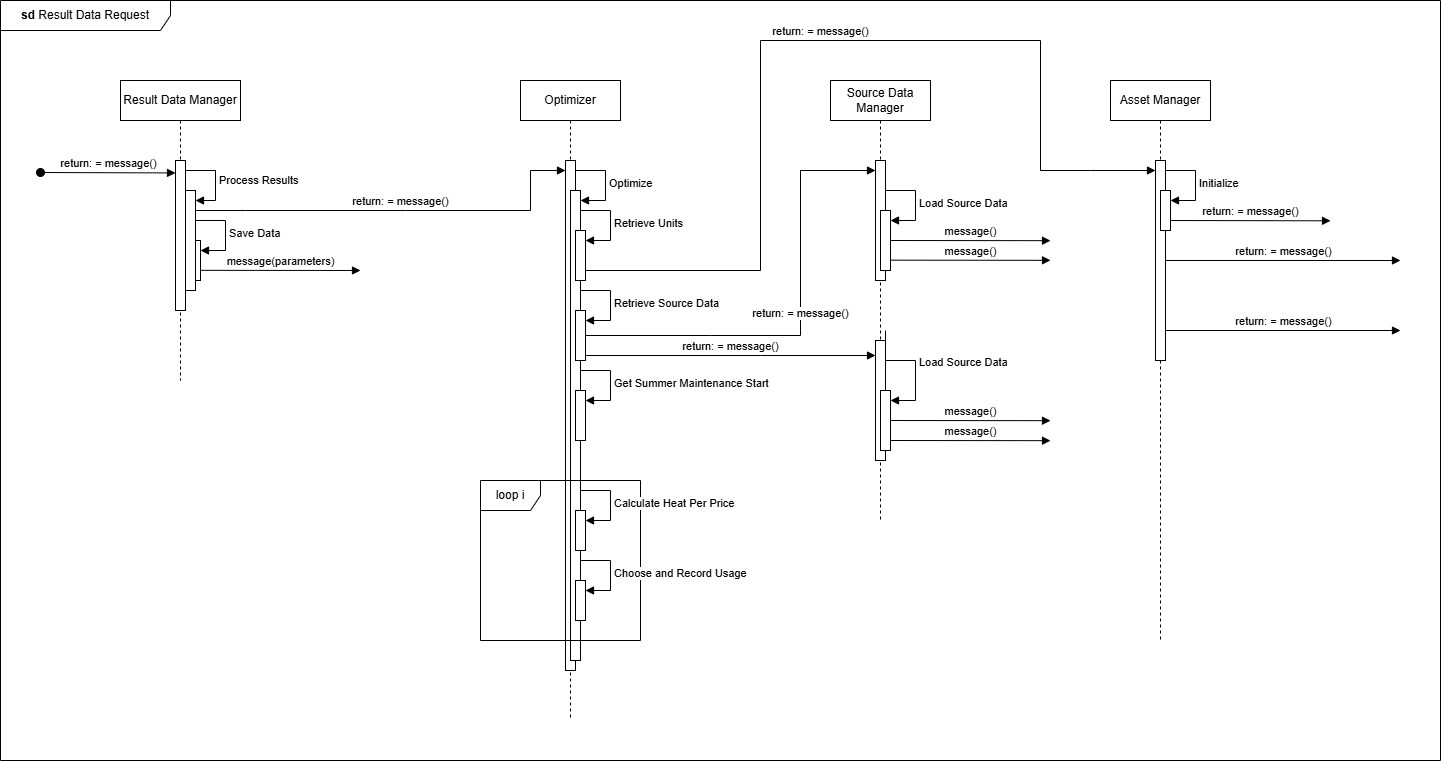

The diagram above was exported from draw.io. Its source (the exported page's mxGraphModel, read from the mxfile embedded in the PNG):
<mxGraphModel dx="3181" dy="2094" grid="1" gridSize="10" guides="1" tooltips="1" connect="1" arrows="1" fold="1" page="0" pageScale="1" pageWidth="1169" pageHeight="1654" math="0" shadow="0">
  <root>
    <mxCell id="0" />
    <mxCell id="1" parent="0" />
    <mxCell id="K0mZvrG4iy0mUJGIuDN7-7" parent="1" style="shape=umlLifeline;perimeter=lifelinePerimeter;whiteSpace=wrap;html=1;container=1;dropTarget=0;collapsible=0;recursiveResize=0;outlineConnect=0;portConstraint=eastwest;newEdgeStyle={&quot;curved&quot;:0,&quot;rounded&quot;:0};" value="Result Data Manager" vertex="1">
      <mxGeometry height="300" width="120" x="-1200" y="-840" as="geometry" />
    </mxCell>
    <mxCell id="K0mZvrG4iy0mUJGIuDN7-14" edge="1" parent="K0mZvrG4iy0mUJGIuDN7-7" style="html=1;align=left;spacingLeft=2;endArrow=block;rounded=0;edgeStyle=orthogonalEdgeStyle;curved=0;rounded=0;" target="K0mZvrG4iy0mUJGIuDN7-13" value="Process Results">
      <mxGeometry relative="1" as="geometry">
        <Array as="points">
          <mxPoint x="95" y="90" />
          <mxPoint x="95" y="120" />
        </Array>
        <mxPoint x="65" y="90" as="sourcePoint" />
        <mxPoint x="80" y="120" as="targetPoint" />
      </mxGeometry>
    </mxCell>
    <mxCell id="K0mZvrG4iy0mUJGIuDN7-18" edge="1" parent="K0mZvrG4iy0mUJGIuDN7-7" style="html=1;align=left;spacingLeft=2;endArrow=block;rounded=0;edgeStyle=orthogonalEdgeStyle;curved=0;rounded=0;" target="K0mZvrG4iy0mUJGIuDN7-17" value="Save Data">
      <mxGeometry relative="1" as="geometry">
        <Array as="points">
          <mxPoint x="105" y="170" />
        </Array>
        <mxPoint x="75" y="140" as="sourcePoint" />
      </mxGeometry>
    </mxCell>
    <mxCell id="K0mZvrG4iy0mUJGIuDN7-17" parent="K0mZvrG4iy0mUJGIuDN7-7" style="html=1;points=[[0,0,0,0,5],[0,1,0,0,-5],[1,0,0,0,5],[1,1,0,0,-5]];perimeter=orthogonalPerimeter;outlineConnect=0;targetShapes=umlLifeline;portConstraint=eastwest;newEdgeStyle={&quot;curved&quot;:0,&quot;rounded&quot;:0};" value="" vertex="1">
      <mxGeometry height="40" width="10" x="70" y="160" as="geometry" />
    </mxCell>
    <mxCell id="K0mZvrG4iy0mUJGIuDN7-13" parent="K0mZvrG4iy0mUJGIuDN7-7" style="html=1;points=[[0,0,0,0,5],[0,1,0,0,-5],[1,0,0,0,5],[1,1,0,0,-5]];perimeter=orthogonalPerimeter;outlineConnect=0;targetShapes=umlLifeline;portConstraint=eastwest;newEdgeStyle={&quot;curved&quot;:0,&quot;rounded&quot;:0};" value="" vertex="1">
      <mxGeometry height="100" width="10" x="65" y="110" as="geometry" />
    </mxCell>
    <mxCell id="g4VYRPooFEPVhyVSVgun-4" edge="1" parent="1" style="edgeStyle=none;curved=1;rounded=0;orthogonalLoop=1;jettySize=auto;html=1;entryX=0.5;entryY=0;entryDx=0;entryDy=0;entryPerimeter=0;fontSize=12;startSize=8;endSize=8;">
      <mxGeometry relative="1" as="geometry">
        <Array as="points">
          <mxPoint x="-430" y="1210" />
          <mxPoint x="-250" y="750" />
        </Array>
        <mxPoint x="-29" y="1317.119628339141" as="sourcePoint" />
      </mxGeometry>
    </mxCell>
    <mxCell id="K0mZvrG4iy0mUJGIuDN7-6" parent="1" style="shape=umlFrame;whiteSpace=wrap;html=1;pointerEvents=0;width=170;height=30;" value="&lt;b style=&quot;text-align: left; white-space: nowrap;&quot;&gt;sd&amp;nbsp;&lt;/b&gt;Result Data Request" vertex="1">
      <mxGeometry height="760" width="1440" x="-1320" y="-920" as="geometry" />
    </mxCell>
    <mxCell id="FVKjq0fwBrACUHh5jFHz-5" parent="1" style="shape=umlLifeline;perimeter=lifelinePerimeter;whiteSpace=wrap;html=1;container=1;dropTarget=0;collapsible=0;recursiveResize=0;outlineConnect=0;portConstraint=eastwest;newEdgeStyle={&quot;curved&quot;:0,&quot;rounded&quot;:0};" value="Optimizer" vertex="1">
      <mxGeometry height="640" width="100" x="-800" y="-840" as="geometry" />
    </mxCell>
    <mxCell id="K0mZvrG4iy0mUJGIuDN7-38" parent="FVKjq0fwBrACUHh5jFHz-5" style="html=1;points=[[0,0,0,0,5],[0,1,0,0,-5],[1,0,0,0,5],[1,1,0,0,-5]];perimeter=orthogonalPerimeter;outlineConnect=0;targetShapes=umlLifeline;portConstraint=eastwest;newEdgeStyle={&quot;curved&quot;:0,&quot;rounded&quot;:0};" value="" vertex="1">
      <mxGeometry height="510" width="10" x="45" y="80" as="geometry" />
    </mxCell>
    <mxCell id="K0mZvrG4iy0mUJGIuDN7-39" parent="FVKjq0fwBrACUHh5jFHz-5" style="html=1;points=[[0,0,0,0,5],[0,1,0,0,-5],[1,0,0,0,5],[1,1,0,0,-5]];perimeter=orthogonalPerimeter;outlineConnect=0;targetShapes=umlLifeline;portConstraint=eastwest;newEdgeStyle={&quot;curved&quot;:0,&quot;rounded&quot;:0};" value="" vertex="1">
      <mxGeometry height="470" width="10" x="50" y="110" as="geometry" />
    </mxCell>
    <mxCell id="K0mZvrG4iy0mUJGIuDN7-40" edge="1" parent="FVKjq0fwBrACUHh5jFHz-5" style="html=1;align=left;spacingLeft=2;endArrow=block;rounded=0;edgeStyle=orthogonalEdgeStyle;curved=0;rounded=0;" target="K0mZvrG4iy0mUJGIuDN7-39" value="Optimize">
      <mxGeometry relative="1" as="geometry">
        <Array as="points">
          <mxPoint x="85" y="120" />
        </Array>
        <mxPoint x="55" y="90" as="sourcePoint" />
      </mxGeometry>
    </mxCell>
    <mxCell id="K0mZvrG4iy0mUJGIuDN7-41" parent="FVKjq0fwBrACUHh5jFHz-5" style="html=1;points=[[0,0,0,0,5],[0,1,0,0,-5],[1,0,0,0,5],[1,1,0,0,-5]];perimeter=orthogonalPerimeter;outlineConnect=0;targetShapes=umlLifeline;portConstraint=eastwest;newEdgeStyle={&quot;curved&quot;:0,&quot;rounded&quot;:0};" value="" vertex="1">
      <mxGeometry height="50" width="10" x="55" y="150" as="geometry" />
    </mxCell>
    <mxCell id="K0mZvrG4iy0mUJGIuDN7-42" edge="1" parent="FVKjq0fwBrACUHh5jFHz-5" style="html=1;align=left;spacingLeft=2;endArrow=block;rounded=0;edgeStyle=orthogonalEdgeStyle;curved=0;rounded=0;" target="K0mZvrG4iy0mUJGIuDN7-41" value="Retrieve Units">
      <mxGeometry relative="1" as="geometry">
        <Array as="points">
          <mxPoint x="90" y="160" />
        </Array>
        <mxPoint x="60" y="130" as="sourcePoint" />
      </mxGeometry>
    </mxCell>
    <mxCell id="K0mZvrG4iy0mUJGIuDN7-45" parent="FVKjq0fwBrACUHh5jFHz-5" style="html=1;points=[[0,0,0,0,5],[0,1,0,0,-5],[1,0,0,0,5],[1,1,0,0,-5]];perimeter=orthogonalPerimeter;outlineConnect=0;targetShapes=umlLifeline;portConstraint=eastwest;newEdgeStyle={&quot;curved&quot;:0,&quot;rounded&quot;:0};" value="" vertex="1">
      <mxGeometry height="50" width="10" x="55" y="230" as="geometry" />
    </mxCell>
    <mxCell id="K0mZvrG4iy0mUJGIuDN7-46" edge="1" parent="FVKjq0fwBrACUHh5jFHz-5" style="html=1;align=left;spacingLeft=2;endArrow=block;rounded=0;edgeStyle=orthogonalEdgeStyle;curved=0;rounded=0;" target="K0mZvrG4iy0mUJGIuDN7-45" value="Retrieve Source Data">
      <mxGeometry relative="1" as="geometry">
        <Array as="points">
          <mxPoint x="90" y="240" />
        </Array>
        <mxPoint x="60" y="210" as="sourcePoint" />
      </mxGeometry>
    </mxCell>
    <mxCell id="K0mZvrG4iy0mUJGIuDN7-67" parent="FVKjq0fwBrACUHh5jFHz-5" style="html=1;points=[[0,0,0,0,5],[0,1,0,0,-5],[1,0,0,0,5],[1,1,0,0,-5]];perimeter=orthogonalPerimeter;outlineConnect=0;targetShapes=umlLifeline;portConstraint=eastwest;newEdgeStyle={&quot;curved&quot;:0,&quot;rounded&quot;:0};" value="" vertex="1">
      <mxGeometry height="50" width="10" x="55" y="310" as="geometry" />
    </mxCell>
    <mxCell id="K0mZvrG4iy0mUJGIuDN7-68" edge="1" parent="FVKjq0fwBrACUHh5jFHz-5" style="html=1;align=left;spacingLeft=2;endArrow=block;rounded=0;edgeStyle=orthogonalEdgeStyle;curved=0;rounded=0;" target="K0mZvrG4iy0mUJGIuDN7-67" value="Get Summer Maintenance Start">
      <mxGeometry relative="1" as="geometry">
        <Array as="points">
          <mxPoint x="90" y="320" />
        </Array>
        <mxPoint x="60" y="290" as="sourcePoint" />
      </mxGeometry>
    </mxCell>
    <mxCell id="K0mZvrG4iy0mUJGIuDN7-10" edge="1" parent="1" style="html=1;verticalAlign=bottom;startArrow=oval;startFill=1;endArrow=block;startSize=8;curved=0;rounded=0;entryX=0;entryY=0.083;entryDx=0;entryDy=0;entryPerimeter=0;" target="K0mZvrG4iy0mUJGIuDN7-8" value="return: = message()">
      <mxGeometry relative="1" width="60" as="geometry">
        <mxPoint x="-1280" y="-748" as="sourcePoint" />
        <mxPoint x="-1220" y="-750" as="targetPoint" />
      </mxGeometry>
    </mxCell>
    <mxCell id="K0mZvrG4iy0mUJGIuDN7-8" parent="1" style="verticalLabelPosition=bottom;verticalAlign=top;html=1;shape=mxgraph.basic.rect;fillColor2=none;strokeWidth=1;size=20;indent=5;strokeColor=default;fillColor=default;" value="" vertex="1">
      <mxGeometry height="150" width="10" x="-1145" y="-760" as="geometry" />
    </mxCell>
    <mxCell id="FVKjq0fwBrACUHh5jFHz-7" parent="1" style="shape=umlLifeline;perimeter=lifelinePerimeter;whiteSpace=wrap;html=1;container=1;dropTarget=0;collapsible=0;recursiveResize=0;outlineConnect=0;portConstraint=eastwest;newEdgeStyle={&quot;curved&quot;:0,&quot;rounded&quot;:0};" value="Asset Manager" vertex="1">
      <mxGeometry height="560" width="100" x="-210" y="-840" as="geometry" />
    </mxCell>
    <mxCell id="K0mZvrG4iy0mUJGIuDN7-76" parent="FVKjq0fwBrACUHh5jFHz-7" style="html=1;points=[[0,0,0,0,5],[0,1,0,0,-5],[1,0,0,0,5],[1,1,0,0,-5]];perimeter=orthogonalPerimeter;outlineConnect=0;targetShapes=umlLifeline;portConstraint=eastwest;newEdgeStyle={&quot;curved&quot;:0,&quot;rounded&quot;:0};" value="" vertex="1">
      <mxGeometry height="200" width="10" x="45" y="80" as="geometry" />
    </mxCell>
    <mxCell id="K0mZvrG4iy0mUJGIuDN7-78" parent="FVKjq0fwBrACUHh5jFHz-7" style="html=1;points=[[0,0,0,0,5],[0,1,0,0,-5],[1,0,0,0,5],[1,1,0,0,-5]];perimeter=orthogonalPerimeter;outlineConnect=0;targetShapes=umlLifeline;portConstraint=eastwest;newEdgeStyle={&quot;curved&quot;:0,&quot;rounded&quot;:0};" value="" vertex="1">
      <mxGeometry height="40" width="10" x="50" y="110" as="geometry" />
    </mxCell>
    <mxCell id="K0mZvrG4iy0mUJGIuDN7-79" edge="1" parent="FVKjq0fwBrACUHh5jFHz-7" style="html=1;align=left;spacingLeft=2;endArrow=block;rounded=0;edgeStyle=orthogonalEdgeStyle;curved=0;rounded=0;" target="K0mZvrG4iy0mUJGIuDN7-78" value="Initialize">
      <mxGeometry relative="1" as="geometry">
        <Array as="points">
          <mxPoint x="85" y="120" />
        </Array>
        <mxPoint x="55" y="90" as="sourcePoint" />
      </mxGeometry>
    </mxCell>
    <mxCell id="K0mZvrG4iy0mUJGIuDN7-35" edge="1" parent="1" source="K0mZvrG4iy0mUJGIuDN7-13" style="html=1;verticalAlign=bottom;endArrow=block;curved=0;rounded=0;" target="K0mZvrG4iy0mUJGIuDN7-38" value="return: = message()">
      <mxGeometry relative="1" width="80" as="geometry">
        <Array as="points">
          <mxPoint x="-1075" y="-710" />
          <mxPoint x="-915" y="-710" />
          <mxPoint x="-790" y="-710" />
          <mxPoint x="-790" y="-750" />
        </Array>
        <mxPoint x="-1120" y="-710" as="sourcePoint" />
        <mxPoint x="-750" y="-820" as="targetPoint" />
      </mxGeometry>
    </mxCell>
    <mxCell id="K0mZvrG4iy0mUJGIuDN7-48" edge="1" parent="1" source="K0mZvrG4iy0mUJGIuDN7-45" style="html=1;verticalAlign=bottom;endArrow=block;curved=0;rounded=0;" target="K0mZvrG4iy0mUJGIuDN7-51" value="return: = message()">
      <mxGeometry relative="1" width="80" as="geometry">
        <Array as="points">
          <mxPoint x="-610" y="-585" />
          <mxPoint x="-520" y="-585" />
          <mxPoint x="-520" y="-750" />
        </Array>
        <mxPoint x="-690" y="-580" as="sourcePoint" />
        <mxPoint x="-610" y="-580" as="targetPoint" />
      </mxGeometry>
    </mxCell>
    <mxCell id="K0mZvrG4iy0mUJGIuDN7-49" edge="1" parent="1" source="K0mZvrG4iy0mUJGIuDN7-45" style="html=1;verticalAlign=bottom;endArrow=block;curved=0;rounded=0;exitX=1;exitY=1;exitDx=0;exitDy=-5;exitPerimeter=0;" target="K0mZvrG4iy0mUJGIuDN7-60" value="return: = message()">
      <mxGeometry relative="1" width="80" as="geometry">
        <Array as="points">
          <mxPoint x="-560" y="-565" />
        </Array>
        <mxPoint x="-695" y="-560" as="sourcePoint" />
        <mxPoint x="-610" y="-560" as="targetPoint" />
      </mxGeometry>
    </mxCell>
    <mxCell id="K0mZvrG4iy0mUJGIuDN7-50" parent="1" style="shape=umlLifeline;perimeter=lifelinePerimeter;whiteSpace=wrap;html=1;container=1;dropTarget=0;collapsible=0;recursiveResize=0;outlineConnect=0;portConstraint=eastwest;newEdgeStyle={&quot;curved&quot;:0,&quot;rounded&quot;:0};" value="Source Data Manager" vertex="1">
      <mxGeometry height="440" width="100" x="-490" y="-840" as="geometry" />
    </mxCell>
    <mxCell id="K0mZvrG4iy0mUJGIuDN7-51" parent="K0mZvrG4iy0mUJGIuDN7-50" style="html=1;points=[[0,0,0,0,5],[0,1,0,0,-5],[1,0,0,0,5],[1,1,0,0,-5]];perimeter=orthogonalPerimeter;outlineConnect=0;targetShapes=umlLifeline;portConstraint=eastwest;newEdgeStyle={&quot;curved&quot;:0,&quot;rounded&quot;:0};" value="" vertex="1">
      <mxGeometry height="120" width="10" x="45" y="80" as="geometry" />
    </mxCell>
    <mxCell id="K0mZvrG4iy0mUJGIuDN7-52" parent="K0mZvrG4iy0mUJGIuDN7-50" style="html=1;points=[[0,0,0,0,5],[0,1,0,0,-5],[1,0,0,0,5],[1,1,0,0,-5]];perimeter=orthogonalPerimeter;outlineConnect=0;targetShapes=umlLifeline;portConstraint=eastwest;newEdgeStyle={&quot;curved&quot;:0,&quot;rounded&quot;:0};" value="" vertex="1">
      <mxGeometry height="60" width="10" x="50" y="130" as="geometry" />
    </mxCell>
    <mxCell id="K0mZvrG4iy0mUJGIuDN7-53" edge="1" parent="K0mZvrG4iy0mUJGIuDN7-50" style="html=1;align=left;spacingLeft=2;endArrow=block;rounded=0;edgeStyle=orthogonalEdgeStyle;curved=0;rounded=0;" target="K0mZvrG4iy0mUJGIuDN7-52" value="Load&amp;nbsp;&lt;span style=&quot;background-color: light-dark(#ffffff, var(--ge-dark-color, #121212)); color: light-dark(rgb(0, 0, 0), rgb(255, 255, 255));&quot;&gt;Source Data&lt;/span&gt;">
      <mxGeometry relative="1" as="geometry">
        <Array as="points">
          <mxPoint x="85" y="140" />
        </Array>
        <mxPoint x="55" y="110" as="sourcePoint" />
      </mxGeometry>
    </mxCell>
    <mxCell id="K0mZvrG4iy0mUJGIuDN7-60" parent="K0mZvrG4iy0mUJGIuDN7-50" style="html=1;points=[[0,0,0,0,5],[0,1,0,0,-5],[1,0,0,0,5],[1,1,0,0,-5]];perimeter=orthogonalPerimeter;outlineConnect=0;targetShapes=umlLifeline;portConstraint=eastwest;newEdgeStyle={&quot;curved&quot;:0,&quot;rounded&quot;:0};" value="" vertex="1">
      <mxGeometry height="120" width="10" x="45" y="260" as="geometry" />
    </mxCell>
    <mxCell id="K0mZvrG4iy0mUJGIuDN7-61" parent="K0mZvrG4iy0mUJGIuDN7-50" style="html=1;points=[[0,0,0,0,5],[0,1,0,0,-5],[1,0,0,0,5],[1,1,0,0,-5]];perimeter=orthogonalPerimeter;outlineConnect=0;targetShapes=umlLifeline;portConstraint=eastwest;newEdgeStyle={&quot;curved&quot;:0,&quot;rounded&quot;:0};" value="" vertex="1">
      <mxGeometry height="60" width="10" x="50" y="310" as="geometry" />
    </mxCell>
    <mxCell id="K0mZvrG4iy0mUJGIuDN7-62" edge="1" parent="K0mZvrG4iy0mUJGIuDN7-50" style="html=1;align=left;spacingLeft=2;endArrow=block;rounded=0;edgeStyle=orthogonalEdgeStyle;curved=0;rounded=0;" target="K0mZvrG4iy0mUJGIuDN7-61" value="Load Source Data">
      <mxGeometry relative="1" x="-0.005" as="geometry">
        <mxPoint as="offset" />
        <Array as="points">
          <mxPoint x="55" y="280" />
          <mxPoint x="85" y="280" />
          <mxPoint x="85" y="320" />
        </Array>
        <mxPoint x="55" y="250" as="sourcePoint" />
      </mxGeometry>
    </mxCell>
    <mxCell id="K0mZvrG4iy0mUJGIuDN7-54" edge="1" parent="1" style="html=1;verticalAlign=bottom;endArrow=block;curved=0;rounded=0;entryX=0;entryY=0.5;entryDx=0;entryDy=0;" value="message(parameters)">
      <mxGeometry relative="1" width="80" as="geometry">
        <mxPoint x="-1120" y="-650.17" as="sourcePoint" />
        <mxPoint x="-960" y="-650" as="targetPoint" />
      </mxGeometry>
    </mxCell>
    <mxCell id="K0mZvrG4iy0mUJGIuDN7-58" edge="1" parent="1" style="html=1;verticalAlign=bottom;endArrow=block;curved=0;rounded=0;entryX=0;entryY=0.5;entryDx=0;entryDy=0;" value="message()">
      <mxGeometry relative="1" width="80" as="geometry">
        <mxPoint x="-430" y="-660.34" as="sourcePoint" />
        <mxPoint x="-270" y="-660.1700000000001" as="targetPoint" />
      </mxGeometry>
    </mxCell>
    <mxCell id="K0mZvrG4iy0mUJGIuDN7-59" edge="1" parent="1" style="html=1;verticalAlign=bottom;endArrow=block;curved=0;rounded=0;entryX=0;entryY=0.5;entryDx=0;entryDy=0;" value="message()">
      <mxGeometry relative="1" width="80" as="geometry">
        <mxPoint x="-430" y="-680" as="sourcePoint" />
        <mxPoint x="-270" y="-679.83" as="targetPoint" />
      </mxGeometry>
    </mxCell>
    <mxCell id="K0mZvrG4iy0mUJGIuDN7-63" edge="1" parent="1" style="html=1;verticalAlign=bottom;endArrow=block;curved=0;rounded=0;entryX=0;entryY=0.5;entryDx=0;entryDy=0;" value="message()">
      <mxGeometry relative="1" width="80" as="geometry">
        <mxPoint x="-430" y="-500" as="sourcePoint" />
        <mxPoint x="-270" y="-499.83000000000004" as="targetPoint" />
      </mxGeometry>
    </mxCell>
    <mxCell id="K0mZvrG4iy0mUJGIuDN7-64" edge="1" parent="1" style="html=1;verticalAlign=bottom;endArrow=block;curved=0;rounded=0;entryX=0;entryY=0.5;entryDx=0;entryDy=0;" value="message()">
      <mxGeometry relative="1" width="80" as="geometry">
        <mxPoint x="-430" y="-480" as="sourcePoint" />
        <mxPoint x="-270" y="-479.83000000000004" as="targetPoint" />
      </mxGeometry>
    </mxCell>
    <mxCell id="K0mZvrG4iy0mUJGIuDN7-69" parent="1" style="shape=umlFrame;whiteSpace=wrap;html=1;pointerEvents=0;" value="loop i" vertex="1">
      <mxGeometry height="160" width="160" x="-840" y="-440" as="geometry" />
    </mxCell>
    <mxCell id="K0mZvrG4iy0mUJGIuDN7-70" parent="1" style="html=1;points=[[0,0,0,0,5],[0,1,0,0,-5],[1,0,0,0,5],[1,1,0,0,-5]];perimeter=orthogonalPerimeter;outlineConnect=0;targetShapes=umlLifeline;portConstraint=eastwest;newEdgeStyle={&quot;curved&quot;:0,&quot;rounded&quot;:0};" value="" vertex="1">
      <mxGeometry height="40" width="10" x="-745" y="-410" as="geometry" />
    </mxCell>
    <mxCell id="K0mZvrG4iy0mUJGIuDN7-71" edge="1" parent="1" style="html=1;align=left;spacingLeft=2;endArrow=block;rounded=0;edgeStyle=orthogonalEdgeStyle;curved=0;rounded=0;" target="K0mZvrG4iy0mUJGIuDN7-70" value="Calculate Heat Per Price">
      <mxGeometry relative="1" as="geometry">
        <Array as="points">
          <mxPoint x="-710" y="-400" />
        </Array>
        <mxPoint x="-740" y="-430" as="sourcePoint" />
      </mxGeometry>
    </mxCell>
    <mxCell id="K0mZvrG4iy0mUJGIuDN7-74" parent="1" style="html=1;points=[[0,0,0,0,5],[0,1,0,0,-5],[1,0,0,0,5],[1,1,0,0,-5]];perimeter=orthogonalPerimeter;outlineConnect=0;targetShapes=umlLifeline;portConstraint=eastwest;newEdgeStyle={&quot;curved&quot;:0,&quot;rounded&quot;:0};" value="" vertex="1">
      <mxGeometry height="40" width="10" x="-745" y="-340" as="geometry" />
    </mxCell>
    <mxCell id="K0mZvrG4iy0mUJGIuDN7-75" edge="1" parent="1" style="html=1;align=left;spacingLeft=2;endArrow=block;rounded=0;edgeStyle=orthogonalEdgeStyle;curved=0;rounded=0;" target="K0mZvrG4iy0mUJGIuDN7-74" value="Choose and Record Usage">
      <mxGeometry relative="1" as="geometry">
        <Array as="points">
          <mxPoint x="-710" y="-330" />
        </Array>
        <mxPoint x="-740" y="-360" as="sourcePoint" />
      </mxGeometry>
    </mxCell>
    <mxCell id="K0mZvrG4iy0mUJGIuDN7-77" edge="1" parent="1" source="K0mZvrG4iy0mUJGIuDN7-41" style="html=1;verticalAlign=bottom;endArrow=block;curved=0;rounded=0;" target="K0mZvrG4iy0mUJGIuDN7-76" value="return: = message()">
      <mxGeometry relative="1" width="80" as="geometry">
        <Array as="points">
          <mxPoint x="-560" y="-650" />
          <mxPoint x="-560" y="-880" />
          <mxPoint x="-280" y="-880" />
          <mxPoint x="-280" y="-750" />
          <mxPoint x="-230" y="-750" />
        </Array>
        <mxPoint x="-690" y="-650" as="sourcePoint" />
        <mxPoint x="-610" y="-650" as="targetPoint" />
      </mxGeometry>
    </mxCell>
    <mxCell id="K0mZvrG4iy0mUJGIuDN7-80" edge="1" parent="1" style="html=1;verticalAlign=bottom;endArrow=block;curved=0;rounded=0;entryX=0.806;entryY=0.204;entryDx=0;entryDy=0;entryPerimeter=0;" value="return: = message()">
      <mxGeometry relative="1" width="80" as="geometry">
        <mxPoint x="-150" y="-700" as="sourcePoint" />
        <mxPoint x="10.040000000000418" y="-699.6800000000001" as="targetPoint" />
      </mxGeometry>
    </mxCell>
    <mxCell id="K0mZvrG4iy0mUJGIuDN7-81" edge="1" parent="1" source="K0mZvrG4iy0mUJGIuDN7-76" style="html=1;verticalAlign=bottom;endArrow=block;curved=0;rounded=0;" value="return: = message()">
      <mxGeometry relative="1" width="80" as="geometry">
        <mxPoint x="-40" y="-660" as="sourcePoint" />
        <mxPoint x="80" y="-660" as="targetPoint" />
      </mxGeometry>
    </mxCell>
    <mxCell id="K0mZvrG4iy0mUJGIuDN7-82" edge="1" parent="1" source="K0mZvrG4iy0mUJGIuDN7-76" style="html=1;verticalAlign=bottom;endArrow=block;curved=0;rounded=0;" value="return: = message()">
      <mxGeometry relative="1" width="80" as="geometry">
        <mxPoint x="-40" y="-590" as="sourcePoint" />
        <mxPoint x="80" y="-590" as="targetPoint" />
      </mxGeometry>
    </mxCell>
  </root>
</mxGraphModel>